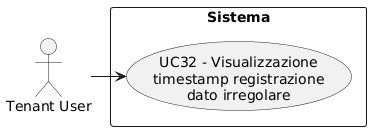

The diagram above was rendered by PlantUML. Its source (embedded in the PNG):
@startuml
skinparam wrapWidth 200
skinparam MaxMessageSize 150
top to bottom direction
skinparam packageStyle rectangle

actor "Tenant User" as CA_tenant_usr

rectangle "Sistema" {
    usecase "UC32 - Visualizzazione timestamp registrazione dato irregolare" as visualizzazione_timestamp_dato_irregolare
}

CA_tenant_usr -right-> visualizzazione_timestamp_dato_irregolare
@enduml